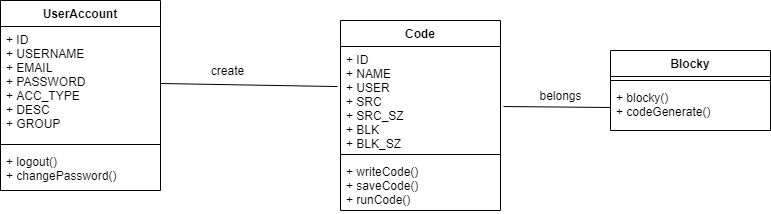

The diagram above was exported from draw.io. Its source (the exported page's mxGraphModel, read from the mxfile embedded in the PNG):
<mxGraphModel dx="1422" dy="712" grid="1" gridSize="10" guides="1" tooltips="1" connect="1" arrows="1" fold="1" page="1" pageScale="1" pageWidth="827" pageHeight="1169" math="0" shadow="0">
  <root>
    <mxCell id="WIyWlLk6GJQsqaUBKTNV-0" />
    <mxCell id="WIyWlLk6GJQsqaUBKTNV-1" parent="WIyWlLk6GJQsqaUBKTNV-0" />
    <mxCell id="tojolWW9saBOUrN63UBE-0" value="UserAccount" style="swimlane;fontStyle=1;align=center;verticalAlign=top;childLayout=stackLayout;horizontal=1;startSize=26;horizontalStack=0;resizeParent=1;resizeParentMax=0;resizeLast=0;collapsible=1;marginBottom=0;" vertex="1" parent="WIyWlLk6GJQsqaUBKTNV-1">
      <mxGeometry x="40" y="30" width="160" height="190" as="geometry" />
    </mxCell>
    <mxCell id="tojolWW9saBOUrN63UBE-1" value="+ ID&#10;+ USERNAME&#10;+ EMAIL&#10;+ PASSWORD&#10;+ ACC_TYPE&#10;+ DESC&#10;+ GROUP" style="text;strokeColor=none;fillColor=none;align=left;verticalAlign=top;spacingLeft=4;spacingRight=4;overflow=hidden;rotatable=0;points=[[0,0.5],[1,0.5]];portConstraint=eastwest;" vertex="1" parent="tojolWW9saBOUrN63UBE-0">
      <mxGeometry y="26" width="160" height="114" as="geometry" />
    </mxCell>
    <mxCell id="tojolWW9saBOUrN63UBE-2" value="" style="line;strokeWidth=1;fillColor=none;align=left;verticalAlign=middle;spacingTop=-1;spacingLeft=3;spacingRight=3;rotatable=0;labelPosition=right;points=[];portConstraint=eastwest;" vertex="1" parent="tojolWW9saBOUrN63UBE-0">
      <mxGeometry y="140" width="160" height="8" as="geometry" />
    </mxCell>
    <mxCell id="tojolWW9saBOUrN63UBE-3" value="+ logout()&#10;+ changePassword()" style="text;strokeColor=none;fillColor=none;align=left;verticalAlign=top;spacingLeft=4;spacingRight=4;overflow=hidden;rotatable=0;points=[[0,0.5],[1,0.5]];portConstraint=eastwest;" vertex="1" parent="tojolWW9saBOUrN63UBE-0">
      <mxGeometry y="148" width="160" height="42" as="geometry" />
    </mxCell>
    <mxCell id="tojolWW9saBOUrN63UBE-13" value="create" style="text;html=1;align=center;verticalAlign=middle;resizable=0;points=[];autosize=1;" vertex="1" parent="WIyWlLk6GJQsqaUBKTNV-1">
      <mxGeometry x="242" y="90" width="50" height="20" as="geometry" />
    </mxCell>
    <mxCell id="tojolWW9saBOUrN63UBE-16" value="" style="endArrow=none;html=1;exitX=1;exitY=0.5;exitDx=0;exitDy=0;entryX=-0.019;entryY=0.385;entryDx=0;entryDy=0;entryPerimeter=0;" edge="1" parent="WIyWlLk6GJQsqaUBKTNV-1" source="tojolWW9saBOUrN63UBE-1" target="tojolWW9saBOUrN63UBE-9">
      <mxGeometry width="50" height="50" relative="1" as="geometry">
        <mxPoint x="390" y="290" as="sourcePoint" />
        <mxPoint x="440" y="240" as="targetPoint" />
      </mxGeometry>
    </mxCell>
    <mxCell id="tojolWW9saBOUrN63UBE-28" value="" style="endArrow=none;html=1;entryX=0;entryY=0.5;entryDx=0;entryDy=0;exitX=1.019;exitY=0.577;exitDx=0;exitDy=0;exitPerimeter=0;" edge="1" parent="WIyWlLk6GJQsqaUBKTNV-1" source="tojolWW9saBOUrN63UBE-9" target="tojolWW9saBOUrN63UBE-27">
      <mxGeometry width="50" height="50" relative="1" as="geometry">
        <mxPoint x="390" y="290" as="sourcePoint" />
        <mxPoint x="440" y="240" as="targetPoint" />
      </mxGeometry>
    </mxCell>
    <mxCell id="tojolWW9saBOUrN63UBE-29" value="belongs" style="text;html=1;align=center;verticalAlign=middle;resizable=0;points=[];autosize=1;" vertex="1" parent="WIyWlLk6GJQsqaUBKTNV-1">
      <mxGeometry x="570" y="115" width="60" height="20" as="geometry" />
    </mxCell>
    <mxCell id="tojolWW9saBOUrN63UBE-8" value="Code" style="swimlane;fontStyle=1;align=center;verticalAlign=top;childLayout=stackLayout;horizontal=1;startSize=26;horizontalStack=0;resizeParent=1;resizeParentMax=0;resizeLast=0;collapsible=1;marginBottom=0;" vertex="1" parent="WIyWlLk6GJQsqaUBKTNV-1">
      <mxGeometry x="380" y="50" width="160" height="190" as="geometry" />
    </mxCell>
    <mxCell id="tojolWW9saBOUrN63UBE-9" value="+ ID&#10;+ NAME&#10;+ USER&#10;+ SRC&#10;+ SRC_SZ&#10;+ BLK&#10;+ BLK_SZ" style="text;strokeColor=none;fillColor=none;align=left;verticalAlign=top;spacingLeft=4;spacingRight=4;overflow=hidden;rotatable=0;points=[[0,0.5],[1,0.5]];portConstraint=eastwest;" vertex="1" parent="tojolWW9saBOUrN63UBE-8">
      <mxGeometry y="26" width="160" height="104" as="geometry" />
    </mxCell>
    <mxCell id="tojolWW9saBOUrN63UBE-10" value="" style="line;strokeWidth=1;fillColor=none;align=left;verticalAlign=middle;spacingTop=-1;spacingLeft=3;spacingRight=3;rotatable=0;labelPosition=right;points=[];portConstraint=eastwest;" vertex="1" parent="tojolWW9saBOUrN63UBE-8">
      <mxGeometry y="130" width="160" height="8" as="geometry" />
    </mxCell>
    <mxCell id="tojolWW9saBOUrN63UBE-11" value="+ writeCode()&#10;+ saveCode()&#10;+ runCode()" style="text;strokeColor=none;fillColor=none;align=left;verticalAlign=top;spacingLeft=4;spacingRight=4;overflow=hidden;rotatable=0;points=[[0,0.5],[1,0.5]];portConstraint=eastwest;" vertex="1" parent="tojolWW9saBOUrN63UBE-8">
      <mxGeometry y="138" width="160" height="52" as="geometry" />
    </mxCell>
    <mxCell id="tojolWW9saBOUrN63UBE-24" value="Blocky" style="swimlane;fontStyle=1;align=center;verticalAlign=top;childLayout=stackLayout;horizontal=1;startSize=26;horizontalStack=0;resizeParent=1;resizeParentMax=0;resizeLast=0;collapsible=1;marginBottom=0;" vertex="1" parent="WIyWlLk6GJQsqaUBKTNV-1">
      <mxGeometry x="650" y="80" width="160" height="80" as="geometry" />
    </mxCell>
    <mxCell id="tojolWW9saBOUrN63UBE-26" value="" style="line;strokeWidth=1;fillColor=none;align=left;verticalAlign=middle;spacingTop=-1;spacingLeft=3;spacingRight=3;rotatable=0;labelPosition=right;points=[];portConstraint=eastwest;" vertex="1" parent="tojolWW9saBOUrN63UBE-24">
      <mxGeometry y="26" width="160" height="8" as="geometry" />
    </mxCell>
    <mxCell id="tojolWW9saBOUrN63UBE-27" value="+ blocky()&#10;+ codeGenerate()" style="text;strokeColor=none;fillColor=none;align=left;verticalAlign=top;spacingLeft=4;spacingRight=4;overflow=hidden;rotatable=0;points=[[0,0.5],[1,0.5]];portConstraint=eastwest;" vertex="1" parent="tojolWW9saBOUrN63UBE-24">
      <mxGeometry y="34" width="160" height="46" as="geometry" />
    </mxCell>
  </root>
</mxGraphModel>